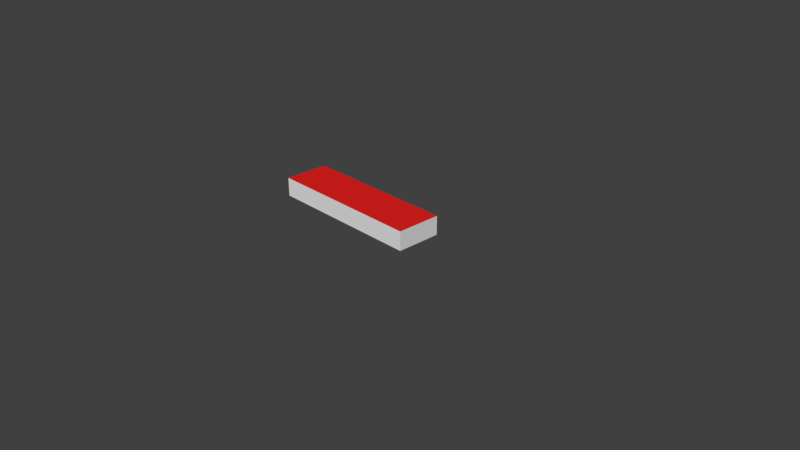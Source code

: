 # Source: Corridor_Light.blend  (saved by Blender 2.78.0; exported with 4.5.12 LTS)
import bpy
from mathutils import Matrix  # noqa: F401  (used for matrix-valued properties, if any)

bpy.ops.wm.read_factory_settings(use_empty=True)
scene = bpy.context.scene
scene.name = 'Scene'

# ---- collections
col_collection_1 = bpy.data.collections.new('Collection 1'); scene.collection.children.link(col_collection_1)

# ---- materials (node trees are filled in below, after node groups)
mat_light = bpy.data.materials.new('light')
mat_light.alpha_threshold = 0.0
mat_light.use_transparent_shadow = False
mat_light.roughness = 0.5
mat_light.line_color = (0.0, 0.0, 0.0, 1.0)
mat_other = bpy.data.materials.new('Other')
mat_other.alpha_threshold = 0.0
mat_other.use_transparent_shadow = False
mat_other.diffuse_color = (0.8, 0.01578, 0.01355, 1.0)
mat_other.roughness = 0.5

# ---- material node trees

# ---- world
world_world = bpy.data.worlds.new('World'); scene.world = world_world
world_world.color = (0.05088, 0.05088, 0.05088)
world_world.use_sun_shadow = False
world_world.sun_shadow_jitter_overblur = 0.0
world_world.cycles.sampling_method = 'MANUAL'

# ---- cameras
cam_camera = bpy.data.cameras.new('Camera')
cam_camera.clip_end = 100.0
cam_camera.lens = 35.0
cam_camera.sensor_width = 32.0
cam_camera.sensor_height = 18.0
cam_camera.ortho_scale = 7.314
cam_camera.dof.focus_distance = 0.0
cam_camera.dof.aperture_fstop = 128.0

# ---- meshes
me_cube = bpy.data.meshes.new('Cube')
me_cube.from_pydata([(6.069, 1.0, 0.1612), (6.069, -1.0, 0.1612), (-1.0, -1.0, 0.1612), (-1.0, 1.0, 0.1612), (6.069, 1.0, 1.0), (6.069, -1.0, 1.0), (-1.0, -1.0, 1.0), (-1.0, 1.0, 1.0)], [], [(0, 1, 2, 3), (4, 7, 6, 5), (0, 4, 5, 1), (1, 5, 6, 2), (2, 6, 7, 3), (4, 0, 3, 7)])
me_cube.polygons.foreach_set('material_index', [0, 1, 0, 0, 0, 0])
_uv = me_cube.uv_layers.new(name='UVMap')
_uv.uv.foreach_set('vector', [0.0, 0.0, 1.0, 0.0, 1.0, 1.0, 3.576e-07, 1.0, 0.0, 1.0, 1.49e-07, 1.686e-08, 1.0, 0.0, 1.0, 1.0, 1.0, 1.0, 0.0, 1.0, 0.0, 0.0, 1.0, 3.576e-07, 1.0, 1.0, 5.685e-07, 1.0, 0.0, 0.0, 1.0, 1.686e-08, 0.0, 0.0, 1.0, 5.96e-08, 1.0, 1.0, 1.066e-07, 1.0, 0.0, 0.0, 1.0, 1.349e-07, 1.0, 1.0, 0.0, 1.0])
me_cube.materials.append(mat_light)
me_cube.materials.append(mat_other)
me_cube.use_remesh_preserve_volume = False
me_cube.use_remesh_preserve_attributes = False
me_cube.use_mirror_vertex_groups = False
me_cube.update()

# ---- objects
ob_cube = bpy.data.objects.new('Cube', me_cube)
ob_camera = bpy.data.objects.new('Camera', cam_camera)

# ---- transforms, parenting, visibility, modifiers, constraints
ob_cube.location = (-0.4267, -0.3982, 0.7542)
ob_cube.scale = (0.2855, 0.2855, 0.2855)
ob_cube.lock_rotations_4d = False
ob_cube.empty_display_type = 'ARROWS'
ob_cube.lineart.crease_threshold = 0.0
ob_camera.location = (7.481, -6.508, 5.344)
ob_camera.rotation_euler = (1.109, 0.0, 0.8149)
ob_camera.lock_rotations_4d = False
ob_camera.empty_display_type = 'ARROWS'
ob_camera.color = (0.0, 0.0, 0.0, 0.0)
ob_camera.display_type = 'WIRE'
ob_camera.lineart.crease_threshold = 0.0

# ---- collection membership
col_collection_1.objects.link(ob_cube)
col_collection_1.objects.link(ob_camera)

# ---- scene / render settings (as saved in the file)
scene.camera = ob_camera
scene.frame_start = 1; scene.frame_end = 250; scene.frame_set(1)
scene.render.engine = 'BLENDER_EEVEE_NEXT'
scene.render.resolution_percentage = 50
scene.render.dither_intensity = 0.0
scene.cycles.use_denoising = False
scene.cycles.samples = 128
scene.cycles.sampling_pattern = 'TABULATED_SOBOL'
scene.cycles.light_sampling_threshold = 0.0
scene.cycles.use_adaptive_sampling = False
scene.cycles.use_light_tree = False
scene.cycles.blur_glossy = 0.0
scene.cycles.sample_clamp_indirect = 0.0
scene.view_settings.view_transform = 'Standard'
bpy.context.view_layer.update()

# ---- added for rendering (the .blend has no usable light): sun
light_auto_sun = bpy.data.lights.new('AutoSun', 'SUN')
light_auto_sun.energy = 3.0
light_auto_sun.angle = 0.0523599
ob_auto_sun = bpy.data.objects.new('AutoSun', light_auto_sun)
scene.collection.objects.link(ob_auto_sun)
ob_auto_sun.rotation_euler = (0.872665, 0.174533, 0.523599)
bpy.context.view_layer.update()
